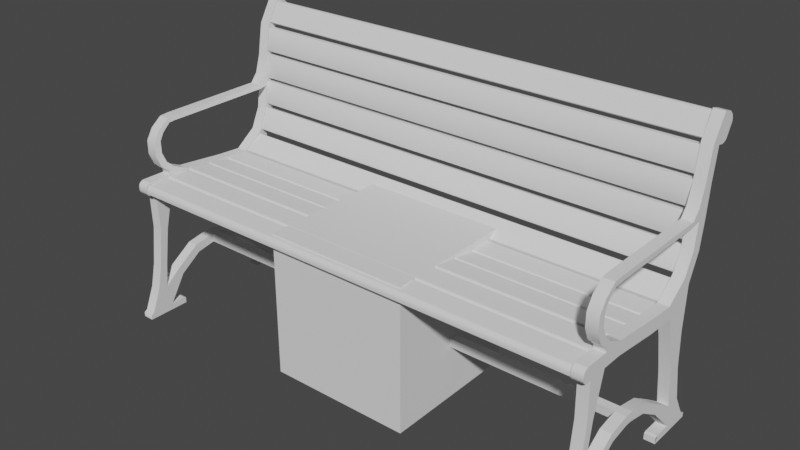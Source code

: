 # Source: park_bench_vinyl_iron_02.blend  (saved by Blender 3.6.13; exported with 4.5.12 LTS)
import bpy
from mathutils import Matrix  # noqa: F401  (used for matrix-valued properties, if any)

bpy.ops.wm.read_factory_settings(use_empty=True)
scene = bpy.context.scene
scene.name = 'Scene'

# ---- collections
col_park_bench = bpy.data.collections.new('park_bench'); scene.collection.children.link(col_park_bench)

# ---- node groups
ng_auto_smooth = bpy.data.node_groups.new('Auto Smooth', 'GeometryNodeTree')
_s = ng_auto_smooth.interface.new_socket(name='Geometry', in_out='OUTPUT', socket_type='NodeSocketGeometry')
_s = ng_auto_smooth.interface.new_socket(name='Geometry', in_out='INPUT', socket_type='NodeSocketGeometry')
_s = ng_auto_smooth.interface.new_socket(name='Angle', in_out='INPUT', socket_type='NodeSocketFloat')
_s.subtype = 'ANGLE'
_s.min_value = 0.0
_s.max_value = 3.142
ng_auto_smooth.is_modifier = True
_N = ng_auto_smooth.nodes; _L = ng_auto_smooth.links
n0 = _N.new('NodeGroupOutput'); n0.name = 'Group Output'; n0.location = (480, -100)
n1 = _N.new('NodeGroupInput'); n1.name = 'Group Input'; n1.location = (-420, -300)
n2 = _N.new('NodeGroupInput'); n2.name = 'Group Input.001'; n2.location = (-60, -100)
n3 = _N.new('GeometryNodeSetShadeSmooth'); n3.name = 'Set Shade Smooth'; n3.location = (120, -100)
n3.domain = 'EDGE'
n4 = _N.new('GeometryNodeSetShadeSmooth'); n4.name = 'Set Shade Smooth.001'; n4.location = (300, -100)
n5 = _N.new('GeometryNodeInputMeshEdgeAngle'); n5.name = 'Edge Angle'; n5.location = (-420, -220)
n6 = _N.new('GeometryNodeInputEdgeSmooth'); n6.name = 'Is Edge Smooth'; n6.location = (-60, -160)
n7 = _N.new('GeometryNodeInputShadeSmooth'); n7.name = 'Is Face Smooth'; n7.location = (-240, -340)
n8 = _N.new('FunctionNodeBooleanMath'); n8.name = 'Boolean Math'; n8.location = (-60, -220)
n9 = _N.new('FunctionNodeCompare'); n9.name = 'Compare'; n9.location = (-240, -180)
n9.operation = 'LESS_EQUAL'
_L.new(n5.outputs[0], n9.inputs[0])
_L.new(n4.outputs[0], n0.inputs[0])
_L.new(n1.outputs[1], n9.inputs[1])
_L.new(n9.outputs[0], n8.inputs[0])
_L.new(n7.outputs[0], n8.inputs[1])
_L.new(n2.outputs[0], n3.inputs[0])
_L.new(n6.outputs[0], n3.inputs[1])
_L.new(n3.outputs[0], n4.inputs[0])
_L.new(n8.outputs[0], n3.inputs[2])
n0.is_active_output = True

# ---- world
world_world = bpy.data.worlds.new('World'); scene.world = world_world
world_world.use_nodes = True; world_world.node_tree.nodes.clear()
_N = world_world.node_tree.nodes; _L = world_world.node_tree.links
n0 = _N.new('ShaderNodeOutputWorld'); n0.name = 'World Output'; n0.location = (300, 300)
n1 = _N.new('ShaderNodeBackground'); n1.name = 'Background'; n1.location = (10, 300)
n1.inputs[0].default_value = (0.05088, 0.05088, 0.05088, 1.0)
_L.new(n1.outputs[0], n0.inputs[0])
n0.is_active_output = True
world_world.color = (0.05088, 0.05088, 0.05088)
world_world.use_sun_shadow = False
world_world.sun_shadow_jitter_overblur = 0.0

# ---- meshes
me_sitheightmesh_001 = bpy.data.meshes.new('SitHeightMesh.001')
me_sitheightmesh_001.from_pydata([(-0.215, -0.215, 0.0), (-0.215, -0.215, 0.43), (-0.215, 0.215, 0.0), (-0.215, 0.215, 0.43), (0.215, -0.215, 0.0), (0.215, -0.215, 0.43), (0.215, 0.215, 0.0), (0.215, 0.215, 0.43)], [], [(0, 1, 3, 2), (2, 3, 7, 6), (6, 7, 5, 4), (4, 5, 1, 0), (2, 6, 4, 0), (7, 3, 1, 5)])
_uv = me_sitheightmesh_001.uv_layers.new(name='UVMap')
_uv.uv.foreach_set('vector', [0.375, 0.0, 0.625, 0.0, 0.625, 0.25, 0.375, 0.25, 0.375, 0.25, 0.625, 0.25, 0.625, 0.5, 0.375, 0.5, 0.375, 0.5, 0.625, 0.5, 0.625, 0.75, 0.375, 0.75, 0.375, 0.75, 0.625, 0.75, 0.625, 1.0, 0.375, 1.0, 0.125, 0.5, 0.375, 0.5, 0.375, 0.75, 0.125, 0.75, 0.625, 0.5, 0.875, 0.5, 0.875, 0.75, 0.625, 0.75])
me_sitheightmesh_001.update()
me_park_bench_mesh = bpy.data.meshes.new('park_bench_mesh')
me_park_bench_mesh.from_pydata([(1.521, -0.2322, 0.0004183), (1.521, -0.2322, 0.0487), (1.521, -0.1187, 0.0004183), (1.521, 0.06878, 0.6096), (1.591, -0.2322, 0.0004183), (1.591, -0.2322, 0.0487), (1.591, -0.1187, 0.0004183), (1.521, 0.06109, 0.5173), (1.521, -0.2239, 0.07042), (1.521, -0.1629, 0.07042), (1.591, -0.1629, 0.07042), (1.591, -0.2239, 0.07042), (1.521, -0.1861, 0.567), (1.521, -0.1668, 0.5583), (1.591, -0.1668, 0.5583), (1.591, -0.1861, 0.567), (1.521, -0.1743, 0.9742), (1.521, -0.1531, 0.9543), (1.591, -0.1531, 0.9543), (1.591, -0.1743, 0.9742), (1.521, -0.177, 1.385), (1.521, -0.1273, 1.392), (1.591, -0.1273, 1.392), (1.591, -0.177, 1.385), (1.591, -0.2038, 1.483), (1.521, -0.2038, 1.483), (1.521, -0.2011, 1.511), (1.591, -0.2011, 1.511), (1.521, -0.201, 1.409), (1.591, -0.201, 1.409), (1.591, -0.1965, 1.396), (1.521, -0.1965, 1.396), (1.591, -0.1966, 1.524), (1.521, -0.1772, 1.535), (1.591, -0.1772, 1.535), (1.521, -0.1966, 1.524), (1.521, -0.1912, 1.535), (1.591, -0.1912, 1.535), (1.521, -0.191, 1.385), (1.521, -0.1275, 1.533), (1.591, -0.1275, 1.533), (1.591, -0.191, 1.385), (1.521, -0.07382, 1.391), (1.591, -0.07382, 1.391), (1.521, -0.07382, 1.533), (1.591, -0.07382, 1.533), (1.521, 0.05735, 1.329), (1.591, 0.05735, 1.329), (1.521, 0.05735, 1.474), (1.591, 0.05735, 1.474), (1.521, 0.1317, 1.318), (1.591, 0.1317, 1.318), (1.521, 0.123, 1.456), (1.591, 0.123, 1.456), (1.521, 0.2014, 1.528), (1.591, 0.2014, 1.528), (1.521, 0.1788, 1.624), (1.591, 0.1788, 1.624), (1.521, 0.2299, 1.803), (1.591, 0.2299, 1.803), (1.521, 0.2031, 1.838), (1.591, 0.2031, 1.838), (1.521, 0.2454, 2.409), (1.591, 0.2454, 2.409), (1.521, 0.2174, 2.419), (1.591, 0.2174, 2.419), (1.521, 0.2564, 2.729), (1.591, 0.2564, 2.729), (1.521, 0.2315, 2.763), (1.591, 0.2315, 2.763), (1.521, 0.2903, 2.983), (1.591, 0.2903, 2.983), (1.521, 0.267, 3.01), (1.591, 0.267, 3.01), (1.521, 0.2708, 2.716), (1.591, 0.2708, 2.716), (1.521, 0.3008, 2.941), (1.591, 0.3008, 2.941), (1.521, 0.2816, 2.726), (1.591, 0.2816, 2.726), (1.521, 0.3044, 2.897), (1.591, 0.3044, 2.897), (1.521, 0.2873, 2.745), (1.591, 0.2873, 2.745), (1.521, 0.3035, 2.867), (1.591, 0.3035, 2.867), (1.521, -0.2037, 1.438), (1.591, -0.2037, 1.438), (1.591, -0.1732, 0.3025), (1.591, -0.1996, 0.3149), (1.521, -0.1996, 0.3149), (1.521, -0.1732, 0.3025), (1.521, 0.1497, 1.074), (1.591, 0.1497, 1.074), (1.521, 0.1976, 1.072), (1.591, 0.1976, 1.072), (1.521, 0.1701, 0.6829), (1.591, 0.1701, 0.6829), (1.521, 0.2035, 0.6806), (1.591, 0.2035, 0.6806), (1.521, 0.1834, 0.3072), (1.591, 0.1834, 0.3072), (1.521, 0.2212, 0.3049), (1.591, 0.2212, 0.3049), (1.521, 0.1882, 0.07644), (1.591, 0.1882, 0.07644), (1.521, 0.2533, 0.07419), (1.591, 0.2533, 0.07419), (1.591, 0.2656, 0.05222), (1.521, 0.2656, 0.05222), (1.521, 0.2655, 0.0005477), (1.591, 0.2655, 0.0005477), (1.591, 0.1194, 0.3661), (1.521, 0.1194, 0.3661), (1.521, 0.1381, -0.0001958), (1.591, 0.1381, -0.0001958), (1.521, -0.1241, 0.07042), (1.521, -0.1187, 0.06177), (1.591, 0.1319, 0.449), (1.591, -0.1187, 0.06177), (1.591, -0.1241, 0.07042), (1.521, 0.1319, 0.449), (1.521, 0.1383, 0.06649), (1.521, 0.1445, 0.07596), (1.591, 0.1445, 0.07596), (1.591, 0.1383, 0.06649), (1.591, 0.06878, 0.6096), (1.591, 0.06109, 0.5173), (1.591, 0.009969, 0.6603), (1.591, 0.007498, 0.5632), (1.521, 0.007498, 0.5632), (1.521, 0.009969, 0.6603), (1.591, -0.06849, 0.6184), (1.591, -0.06091, 0.526), (1.521, -0.06091, 0.526), (1.521, -0.06849, 0.6184), (1.591, -0.1328, 0.4384), (1.591, -0.1192, 0.3587), (1.521, -0.1192, 0.3587), (1.521, -0.1328, 0.4384), (1.591, 0.2388, 2.083), (1.591, 0.2112, 2.102), (1.521, 0.2388, 2.083), (1.521, 0.2112, 2.102), (1.521, -0.1288, 1.574), (1.591, -0.1288, 1.574), (1.521, -0.1143, 1.609), (1.591, -0.1143, 1.609), (1.521, -0.1514, 1.655), (1.591, -0.1514, 1.655), (1.521, -0.1343, 1.687), (1.591, -0.1343, 1.687), (1.521, -0.165, 1.785), (1.591, -0.165, 1.785), (1.521, -0.1464, 1.798), (1.591, -0.1464, 1.798), (1.521, -0.1646, 1.932), (1.591, -0.1646, 1.932), (1.521, -0.1468, 1.929), (1.591, -0.1468, 1.929), (1.521, -0.1473, 2.047), (1.591, -0.1473, 2.047), (1.521, -0.1359, 2.008), (1.591, -0.1359, 2.008), (1.521, -0.1188, 2.137), (1.591, -0.1188, 2.137), (1.521, -0.1146, 2.088), (1.591, -0.1146, 2.088), (1.521, 0.1849, 2.141), (1.591, 0.1849, 2.141), (1.521, 0.1906, 2.091), (1.591, 0.1906, 2.091), (1.591, 0.2002, 2.097), (1.521, 0.2002, 2.097), (1.591, 0.2039, 2.236), (1.521, 0.2039, 2.236), (1.591, -0.09388, 2.092), (1.591, -0.09487, 2.144), (1.521, -0.09487, 2.144), (1.521, -0.09388, 2.092), (1.521, -0.00981, 0.5649), (1.521, -0.01206, 0.6609), (1.591, -0.01206, 0.6609), (1.591, -0.00981, 0.5649), (0.0, 0.007498, 0.5632), (0.0, 0.009969, 0.6603), (0.0, -0.01206, 0.6609), (0.0, -0.00981, 0.5649), (-1.521, -0.2322, 0.0004183), (-1.521, -0.2322, 0.0487), (-1.521, -0.1187, 0.0004183), (-1.521, 0.06878, 0.6096), (-1.591, -0.2322, 0.0004183), (-1.591, -0.2322, 0.0487), (-1.591, -0.1187, 0.0004183), (-1.521, 0.06109, 0.5173), (-1.521, -0.2239, 0.07042), (-1.521, -0.1629, 0.07042), (-1.591, -0.1629, 0.07042), (-1.591, -0.2239, 0.07042), (-1.521, -0.1861, 0.567), (-1.521, -0.1668, 0.5583), (-1.591, -0.1668, 0.5583), (-1.591, -0.1861, 0.567), (-1.521, -0.1743, 0.9742), (-1.521, -0.1531, 0.9543), (-1.591, -0.1531, 0.9543), (-1.591, -0.1743, 0.9742), (-1.521, -0.177, 1.385), (-1.521, -0.1273, 1.392), (-1.591, -0.1273, 1.392), (-1.591, -0.177, 1.385), (-1.591, -0.2038, 1.483), (-1.521, -0.2038, 1.483), (-1.521, -0.2011, 1.511), (-1.591, -0.2011, 1.511), (-1.521, -0.201, 1.409), (-1.591, -0.201, 1.409), (-1.591, -0.1965, 1.396), (-1.521, -0.1965, 1.396), (-1.591, -0.1966, 1.524), (-1.521, -0.1772, 1.535), (-1.591, -0.1772, 1.535), (-1.521, -0.1966, 1.524), (-1.521, -0.1912, 1.535), (-1.591, -0.1912, 1.535), (-1.521, -0.191, 1.385), (-1.521, -0.1275, 1.533), (-1.591, -0.1275, 1.533), (-1.591, -0.191, 1.385), (-1.521, -0.07382, 1.391), (-1.591, -0.07382, 1.391), (-1.521, -0.07382, 1.533), (-1.591, -0.07382, 1.533), (-1.521, 0.05735, 1.329), (-1.591, 0.05735, 1.329), (-1.521, 0.05735, 1.474), (-1.591, 0.05735, 1.474), (-1.521, 0.1317, 1.318), (-1.591, 0.1317, 1.318), (-1.521, 0.123, 1.456), (-1.591, 0.123, 1.456), (-1.521, 0.2014, 1.528), (-1.591, 0.2014, 1.528), (-1.521, 0.1788, 1.624), (-1.591, 0.1788, 1.624), (-1.521, 0.2299, 1.803), (-1.591, 0.2299, 1.803), (-1.521, 0.2031, 1.838), (-1.591, 0.2031, 1.838), (-1.521, 0.2454, 2.409), (-1.591, 0.2454, 2.409), (-1.521, 0.2174, 2.419), (-1.591, 0.2174, 2.419), (-1.521, 0.2564, 2.729), (-1.591, 0.2564, 2.729), (-1.521, 0.2315, 2.763), (-1.591, 0.2315, 2.763), (-1.521, 0.2903, 2.983), (-1.591, 0.2903, 2.983), (-1.521, 0.267, 3.01), (-1.591, 0.267, 3.01), (-1.521, 0.2708, 2.716), (-1.591, 0.2708, 2.716), (-1.521, 0.3008, 2.941), (-1.591, 0.3008, 2.941), (-1.521, 0.2816, 2.726), (-1.591, 0.2816, 2.726), (-1.521, 0.3044, 2.897), (-1.591, 0.3044, 2.897), (-1.521, 0.2873, 2.745), (-1.591, 0.2873, 2.745), (-1.521, 0.3035, 2.867), (-1.591, 0.3035, 2.867), (-1.521, -0.2037, 1.438), (-1.591, -0.2037, 1.438), (-1.591, -0.1732, 0.3025), (-1.591, -0.1996, 0.3149), (-1.521, -0.1996, 0.3149), (-1.521, -0.1732, 0.3025), (-1.521, 0.1497, 1.074), (-1.591, 0.1497, 1.074), (-1.521, 0.1976, 1.072), (-1.591, 0.1976, 1.072), (-1.521, 0.1701, 0.6829), (-1.591, 0.1701, 0.6829), (-1.521, 0.2035, 0.6806), (-1.591, 0.2035, 0.6806), (-1.521, 0.1834, 0.3072), (-1.591, 0.1834, 0.3072), (-1.521, 0.2212, 0.3049), (-1.591, 0.2212, 0.3049), (-1.521, 0.1882, 0.07644), (-1.591, 0.1882, 0.07644), (-1.521, 0.2533, 0.07419), (-1.591, 0.2533, 0.07419), (-1.591, 0.2656, 0.05222), (-1.521, 0.2656, 0.05222), (-1.521, 0.2655, 0.0005477), (-1.591, 0.2655, 0.0005477), (-1.591, 0.1194, 0.3661), (-1.521, 0.1194, 0.3661), (-1.521, 0.1381, -0.0001958), (-1.591, 0.1381, -0.0001958), (-1.521, -0.1241, 0.07042), (-1.521, -0.1187, 0.06177), (-1.591, 0.1319, 0.449), (-1.591, -0.1187, 0.06177), (-1.591, -0.1241, 0.07042), (-1.521, 0.1319, 0.449), (-1.521, 0.1383, 0.06649), (-1.521, 0.1445, 0.07596), (-1.591, 0.1445, 0.07596), (-1.591, 0.1383, 0.06649), (-1.591, 0.06878, 0.6096), (-1.591, 0.06109, 0.5173), (-1.591, 0.009969, 0.6603), (-1.591, 0.007498, 0.5632), (-1.521, 0.007498, 0.5632), (-1.521, 0.009969, 0.6603), (-1.591, -0.06849, 0.6184), (-1.591, -0.06091, 0.526), (-1.521, -0.06091, 0.526), (-1.521, -0.06849, 0.6184), (-1.591, -0.1328, 0.4384), (-1.591, -0.1192, 0.3587), (-1.521, -0.1192, 0.3587), (-1.521, -0.1328, 0.4384), (-1.591, 0.2388, 2.083), (-1.591, 0.2112, 2.102), (-1.521, 0.2388, 2.083), (-1.521, 0.2112, 2.102), (-1.521, -0.1288, 1.574), (-1.591, -0.1288, 1.574), (-1.521, -0.1143, 1.609), (-1.591, -0.1143, 1.609), (-1.521, -0.1514, 1.655), (-1.591, -0.1514, 1.655), (-1.521, -0.1343, 1.687), (-1.591, -0.1343, 1.687), (-1.521, -0.165, 1.785), (-1.591, -0.165, 1.785), (-1.521, -0.1464, 1.798), (-1.591, -0.1464, 1.798), (-1.521, -0.1646, 1.932), (-1.591, -0.1646, 1.932), (-1.521, -0.1468, 1.929), (-1.591, -0.1468, 1.929), (-1.521, -0.1473, 2.047), (-1.591, -0.1473, 2.047), (-1.521, -0.1359, 2.008), (-1.591, -0.1359, 2.008), (-1.521, -0.1188, 2.137), (-1.591, -0.1188, 2.137), (-1.521, -0.1146, 2.088), (-1.591, -0.1146, 2.088), (-1.521, 0.1849, 2.141), (-1.591, 0.1849, 2.141), (-1.521, 0.1906, 2.091), (-1.591, 0.1906, 2.091), (-1.591, 0.2002, 2.097), (-1.521, 0.2002, 2.097), (-1.591, 0.2039, 2.236), (-1.521, 0.2039, 2.236), (-1.591, -0.09388, 2.092), (-1.591, -0.09487, 2.144), (-1.521, -0.09487, 2.144), (-1.521, -0.09388, 2.092), (-1.521, -0.00981, 0.5649), (-1.521, -0.01206, 0.6609), (-1.591, -0.01206, 0.6609), (-1.591, -0.00981, 0.5649), (1.519, 0.2835, 2.967), (1.519, 0.2544, 2.749), (1.519, 0.237, 2.789), (-1.519, 0.2835, 2.967), (-1.519, 0.2544, 2.749), (-1.519, 0.237, 2.789), (1.519, 0.2772, 2.981), (1.519, 0.2584, 2.948), (1.519, 0.2723, 2.986), (1.519, 0.2664, 2.982), (1.519, 0.2615, 2.969), (-1.519, 0.2584, 2.948), (-1.519, 0.2772, 2.981), (-1.519, 0.2615, 2.969), (-1.519, 0.2664, 2.982), (-1.519, 0.2723, 2.986), (-1.519, -0.2012, 1.423), (-1.519, -0.1412, 1.442), (-1.519, -0.1427, 1.523), (1.519, -0.2012, 1.423), (1.519, -0.1412, 1.442), (1.519, -0.1427, 1.523), (-1.519, -0.2017, 1.453), (-1.519, -0.1867, 1.51), (-1.519, -0.2007, 1.473), (-1.519, -0.1975, 1.494), (-1.519, -0.1926, 1.507), (1.519, -0.1867, 1.51), (1.519, -0.2017, 1.453), (1.519, -0.1926, 1.507), (1.519, -0.1975, 1.494), (1.519, -0.2007, 1.473), (-1.519, -0.1357, 1.446), (-1.519, -0.07552, 1.446), (1.519, -0.1357, 1.446), (1.519, -0.07552, 1.446), (-1.519, -0.1357, 1.522), (-1.519, -0.1335, 1.528), (-1.519, -0.07768, 1.528), (-1.519, -0.07552, 1.522), (1.519, -0.1335, 1.528), (1.519, -0.1357, 1.522), (1.519, -0.07552, 1.522), (1.519, -0.07768, 1.528), (-1.519, -0.07057, 1.444), (-1.519, -0.01066, 1.421), (1.519, -0.07057, 1.444), (1.519, -0.01066, 1.421), (-1.519, -0.06884, 1.52), (-1.519, -0.06655, 1.525), (-1.519, -0.01094, 1.503), (-1.519, -0.008931, 1.496), (1.519, -0.06655, 1.525), (1.519, -0.06884, 1.52), (1.519, -0.008931, 1.496), (1.519, -0.01094, 1.503), (-1.519, -0.006099, 1.415), (-1.519, 0.05349, 1.38), (1.519, -0.006099, 1.415), (1.519, 0.05349, 1.38), (-1.519, -0.003537, 1.49), (-1.519, -0.00119, 1.495), (-1.519, 0.05412, 1.463), (-1.519, 0.05605, 1.455), (1.519, -0.00119, 1.495), (1.519, -0.003537, 1.49), (1.519, 0.05605, 1.455), (1.519, 0.05412, 1.463), (-1.519, 0.06137, 1.376), (-1.519, 0.1215, 1.376), (1.519, 0.06137, 1.376), (1.519, 0.1215, 1.376), (-1.519, 0.06137, 1.451), (-1.519, 0.06353, 1.458), (-1.519, 0.1194, 1.458), (-1.519, 0.1215, 1.451), (1.519, 0.06353, 1.458), (1.519, 0.06137, 1.451), (1.519, 0.1215, 1.451), (1.519, 0.1194, 1.458), (-1.519, 0.1376, 1.392), (-1.519, 0.189, 1.522), (1.519, 0.1376, 1.392), (1.519, 0.189, 1.522), (-1.519, 0.1281, 1.457), (-1.519, 0.1292, 1.467), (-1.519, 0.1769, 1.587), (-1.519, 0.1795, 1.586), (1.519, 0.1292, 1.467), (1.519, 0.1281, 1.457), (1.519, 0.1795, 1.586), (1.519, 0.1769, 1.587), (-1.519, 0.2029, 1.601), (-1.519, 0.225, 1.832), (1.519, 0.2029, 1.601), (1.519, 0.225, 1.832), (-1.519, 0.1858, 1.629), (-1.519, 0.1852, 1.639), (-1.519, 0.2058, 1.854), (-1.519, 0.2079, 1.86), (1.519, 0.1852, 1.639), (1.519, 0.1858, 1.629), (1.519, 0.2079, 1.86), (1.519, 0.2058, 1.854), (-1.519, 0.2281, 1.896), (-1.519, 0.2341, 2.143), (1.519, 0.2281, 1.896), (1.519, 0.2341, 2.143), (-1.519, 0.2098, 1.903), (-1.519, 0.2085, 1.913), (-1.519, 0.2142, 2.142), (-1.519, 0.2159, 2.151), (1.519, 0.2085, 1.913), (1.519, 0.2098, 1.903), (1.519, 0.2159, 2.151), (1.519, 0.2142, 2.142), (-1.519, 0.2365, 2.187), (-1.519, 0.2388, 2.435), (1.519, 0.2365, 2.187), (1.519, 0.2388, 2.435), (-1.519, 0.2181, 2.19), (-1.519, 0.2167, 2.199), (-1.519, 0.2189, 2.429), (-1.519, 0.2205, 2.438), (1.519, 0.2167, 2.199), (1.519, 0.2181, 2.19), (1.519, 0.2205, 2.438), (1.519, 0.2189, 2.429), (-1.519, 0.241, 2.472), (-1.519, 0.2525, 2.716), (1.519, 0.241, 2.472), (1.519, 0.2525, 2.716), (-1.519, 0.2229, 2.486), (-1.519, 0.2219, 2.496), (-1.519, 0.2326, 2.723), (-1.519, 0.2345, 2.73), (1.519, 0.2219, 2.496), (1.519, 0.2229, 2.486), (1.519, 0.2345, 2.73), (1.519, 0.2326, 2.723)], [], [(125, 122, 114, 115), (116, 1, 8, 9), (2, 117, 119, 6), (4, 5, 1, 0), (2, 6, 4, 0), (89, 88, 14, 15), (120, 116, 9, 10), (1, 5, 11, 8), (120, 6, 119), (12, 15, 19, 16), (91, 90, 12, 13), (90, 89, 15, 12), (88, 91, 13, 14), (19, 18, 22, 23), (14, 13, 17, 18), (15, 14, 18, 19), (13, 12, 16, 17), (28, 29, 87, 86), (17, 16, 20, 21), (16, 19, 23, 20), (18, 17, 21, 22), (27, 26, 25, 24), (87, 24, 25, 86), (30, 32, 27, 29), (32, 35, 26, 27), (31, 30, 29, 28), (29, 27, 24, 87), (37, 36, 35, 32), (41, 37, 32, 30), (36, 38, 31, 35), (35, 31, 28, 26), (23, 34, 37, 41), (20, 23, 41, 38), (34, 33, 36, 37), (38, 41, 30, 31), (33, 20, 38, 36), (20, 33, 39, 21), (22, 40, 34, 23), (40, 39, 33, 34), (42, 44, 48, 46), (21, 39, 44, 42), (22, 21, 42, 43), (45, 44, 146, 147), (22, 43, 45, 40), (48, 49, 53, 52), (44, 45, 49, 48), (45, 43, 47, 49), (43, 42, 46, 47), (53, 51, 55, 57), (49, 47, 51, 53), (47, 46, 50, 51), (46, 48, 52, 50), (54, 56, 60, 58), (50, 54, 94, 92), (50, 52, 56, 54), (52, 53, 57, 56), (141, 140, 63, 65), (56, 57, 61, 60), (57, 55, 59, 61), (55, 54, 58, 59), (65, 63, 67, 69), (140, 142, 62, 63), (142, 143, 64, 62), (174, 169, 171, 172), (66, 68, 72, 70), (63, 62, 66, 67), (62, 64, 68, 66), (64, 65, 69, 68), (70, 72, 73, 71), (68, 69, 73, 72), (69, 67, 71, 73), (70, 71, 77, 76), (75, 74, 78, 79), (71, 67, 75, 77), (66, 70, 76, 74), (67, 66, 74, 75), (81, 79, 83, 85), (77, 75, 79, 81), (76, 77, 81, 80), (74, 76, 80, 78), (83, 82, 84, 85), (80, 81, 85, 84), (78, 80, 84, 82), (79, 78, 82, 83), (26, 28, 86, 25), (91, 139, 138, 9), (8, 11, 89, 90), (9, 8, 90, 91), (11, 10, 88, 89), (92, 94, 98, 96), (55, 51, 93, 95), (54, 55, 95, 94), (51, 50, 92, 93), (99, 97, 101, 103), (94, 95, 99, 98), (95, 93, 97, 99), (93, 92, 96, 97), (100, 102, 106, 104), (97, 96, 100, 101), (96, 98, 102, 100), (98, 99, 103, 102), (108, 124, 115, 111), (102, 103, 107, 106), (103, 101, 105, 107), (105, 101, 118, 112), (106, 107, 108, 109), (111, 115, 114, 110), (109, 108, 111, 110), (105, 104, 123, 124), (107, 105, 124, 108), (2, 0, 1, 116), (5, 120, 10, 11), (4, 6, 120, 5), (2, 116, 117), (116, 120, 119, 117), (122, 125, 124, 123), (106, 109, 123, 104), (109, 110, 114, 123), (114, 122, 123), (118, 121, 3, 126), (100, 104, 113, 121), (101, 100, 121, 118), (104, 105, 112, 113), (127, 126, 128, 129), (121, 113, 7, 3), (113, 112, 127, 7), (112, 118, 126, 127), (181, 180, 134, 135), (126, 3, 131, 128), (7, 127, 129, 130), (3, 7, 130, 131), (132, 135, 139, 136), (182, 181, 135, 132), (183, 182, 132, 133), (180, 183, 133, 134), (137, 136, 88, 10), (133, 132, 136, 137), (134, 133, 137, 138), (135, 134, 138, 139), (10, 9, 138, 137), (88, 136, 139, 91), (60, 61, 141, 143), (58, 60, 143, 142), (59, 58, 142, 140), (61, 59, 140, 141), (146, 144, 148, 150), (44, 39, 144, 146), (39, 40, 145, 144), (40, 45, 147, 145), (151, 150, 154, 155), (147, 146, 150, 151), (145, 147, 151, 149), (144, 145, 149, 148), (153, 155, 159, 157), (149, 151, 155, 153), (148, 149, 153, 152), (150, 148, 152, 154), (158, 156, 160, 162), (152, 153, 157, 156), (154, 152, 156, 158), (155, 154, 158, 159), (161, 163, 167, 165), (159, 158, 162, 163), (157, 159, 163, 161), (156, 157, 161, 160), (177, 176, 171, 169), (160, 161, 165, 164), (162, 160, 164, 166), (163, 162, 166, 167), (172, 171, 170, 173), (178, 177, 169, 168), (179, 178, 168, 170), (176, 179, 170, 171), (173, 170, 168, 175), (174, 175, 168, 169), (65, 64, 175, 174), (143, 173, 175, 64), (141, 172, 173, 143), (65, 174, 172, 141), (167, 166, 179, 176), (166, 164, 178, 179), (164, 165, 177, 178), (165, 167, 176, 177), (130, 129, 183, 180), (129, 128, 182, 183), (128, 131, 181, 182), (130, 184, 318, 319, 185, 131), (181, 186, 369, 368, 187, 180), (313, 303, 302, 310), (304, 197, 196, 189), (190, 194, 307, 305), (192, 188, 189, 193), (190, 188, 192, 194), (277, 203, 202, 276), (308, 198, 197, 304), (189, 196, 199, 193), (308, 307, 194), (200, 204, 207, 203), (279, 201, 200, 278), (278, 200, 203, 277), (276, 202, 201, 279), (207, 211, 210, 206), (202, 206, 205, 201), (203, 207, 206, 202), (201, 205, 204, 200), (216, 274, 275, 217), (205, 209, 208, 204), (204, 208, 211, 207), (206, 210, 209, 205), (215, 212, 213, 214), (275, 274, 213, 212), (218, 217, 215, 220), (220, 215, 214, 223), (219, 216, 217, 218), (217, 275, 212, 215), (225, 220, 223, 224), (229, 218, 220, 225), (224, 223, 219, 226), (223, 214, 216, 219), (211, 229, 225, 222), (208, 226, 229, 211), (222, 225, 224, 221), (226, 219, 218, 229), (221, 224, 226, 208), (208, 209, 227, 221), (210, 211, 222, 228), (228, 222, 221, 227), (230, 234, 236, 232), (209, 230, 232, 227), (210, 231, 230, 209), (233, 335, 334, 232), (210, 228, 233, 231), (236, 240, 241, 237), (232, 236, 237, 233), (233, 237, 235, 231), (231, 235, 234, 230), (241, 245, 243, 239), (237, 241, 239, 235), (235, 239, 238, 234), (234, 238, 240, 236), (242, 246, 248, 244), (238, 280, 282, 242), (238, 242, 244, 240), (240, 244, 245, 241), (329, 253, 251, 328), (244, 248, 249, 245), (245, 249, 247, 243), (243, 247, 246, 242), (253, 257, 255, 251), (328, 251, 250, 330), (330, 250, 252, 331), (362, 360, 359, 357), (254, 258, 260, 256), (251, 255, 254, 250), (250, 254, 256, 252), (252, 256, 257, 253), (258, 259, 261, 260), (256, 260, 261, 257), (257, 261, 259, 255), (258, 264, 265, 259), (263, 267, 266, 262), (259, 265, 263, 255), (254, 262, 264, 258), (255, 263, 262, 254), (269, 273, 271, 267), (265, 269, 267, 263), (264, 268, 269, 265), (262, 266, 268, 264), (271, 273, 272, 270), (268, 272, 273, 269), (266, 270, 272, 268), (267, 271, 270, 266), (214, 213, 274, 216), (279, 197, 326, 327), (196, 278, 277, 199), (197, 279, 278, 196), (199, 277, 276, 198), (280, 284, 286, 282), (243, 283, 281, 239), (242, 282, 283, 243), (239, 281, 280, 238), (287, 291, 289, 285), (282, 286, 287, 283), (283, 287, 285, 281), (281, 285, 284, 280), (288, 292, 294, 290), (285, 289, 288, 284), (284, 288, 290, 286), (286, 290, 291, 287), (296, 299, 303, 312), (290, 294, 295, 291), (291, 295, 293, 289), (293, 300, 306, 289), (294, 297, 296, 295), (299, 298, 302, 303), (297, 298, 299, 296), (293, 312, 311, 292), (295, 296, 312, 293), (190, 304, 189, 188), (193, 199, 198, 308), (192, 193, 308, 194), (190, 305, 304), (304, 305, 307, 308), (310, 311, 312, 313), (294, 292, 311, 297), (297, 311, 302, 298), (302, 311, 310), (306, 314, 191, 309), (288, 309, 301, 292), (289, 306, 309, 288), (292, 301, 300, 293), (315, 317, 316, 314), (309, 191, 195, 301), (301, 195, 315, 300), (300, 315, 314, 306), (369, 323, 322, 368), (314, 316, 319, 191), (195, 318, 317, 315), (191, 319, 318, 195), (320, 324, 327, 323), (370, 320, 323, 369), (371, 321, 320, 370), (368, 322, 321, 371), (325, 198, 276, 324), (321, 325, 324, 320), (322, 326, 325, 321), (323, 327, 326, 322), (198, 325, 326, 197), (276, 279, 327, 324), (248, 331, 329, 249), (246, 330, 331, 248), (247, 328, 330, 246), (249, 329, 328, 247), (334, 338, 336, 332), (232, 334, 332, 227), (227, 332, 333, 228), (228, 333, 335, 233), (339, 343, 342, 338), (335, 339, 338, 334), (333, 337, 339, 335), (332, 336, 337, 333), (341, 345, 347, 343), (337, 341, 343, 339), (336, 340, 341, 337), (338, 342, 340, 336), (346, 350, 348, 344), (340, 344, 345, 341), (342, 346, 344, 340), (343, 347, 346, 342), (349, 353, 355, 351), (347, 351, 350, 346), (345, 349, 351, 347), (344, 348, 349, 345), (365, 357, 359, 364), (348, 352, 353, 349), (350, 354, 352, 348), (351, 355, 354, 350), (360, 361, 358, 359), (366, 356, 357, 365), (367, 358, 356, 366), (364, 359, 358, 367), (361, 363, 356, 358), (362, 357, 356, 363), (253, 362, 363, 252), (331, 252, 363, 361), (329, 331, 361, 360), (253, 329, 360, 362), (355, 364, 367, 354), (354, 367, 366, 352), (352, 366, 365, 353), (353, 365, 364, 355), (318, 368, 371, 317), (317, 371, 370, 316), (316, 370, 369, 319), (181, 131, 185, 319, 369, 186), (130, 180, 187, 368, 318, 184), (377, 374, 379, 383), (373, 374, 377, 376), (373, 376, 375, 372), (383, 379, 382, 385), (385, 382, 381, 386), (386, 381, 380, 387), (387, 380, 378, 384), (375, 384, 378, 372), (393, 390, 395, 399), (389, 390, 393, 392), (389, 392, 391, 388), (399, 395, 398, 401), (401, 398, 397, 402), (402, 397, 396, 403), (403, 396, 394, 400), (391, 400, 394, 388), (415, 410, 409, 412), (405, 407, 406, 404), (405, 411, 414, 407), (410, 415, 414, 411), (412, 409, 408, 413), (406, 413, 408, 404), (427, 422, 421, 424), (417, 419, 418, 416), (417, 423, 426, 419), (422, 427, 426, 423), (424, 421, 420, 425), (418, 425, 420, 416), (439, 434, 433, 436), (429, 431, 430, 428), (429, 435, 438, 431), (434, 439, 438, 435), (436, 433, 432, 437), (430, 437, 432, 428), (451, 446, 445, 448), (441, 443, 442, 440), (441, 447, 450, 443), (446, 451, 450, 447), (448, 445, 444, 449), (442, 449, 444, 440), (463, 458, 457, 460), (453, 455, 454, 452), (453, 459, 462, 455), (458, 463, 462, 459), (460, 457, 456, 461), (454, 461, 456, 452), (475, 470, 469, 472), (465, 467, 466, 464), (465, 471, 474, 467), (470, 475, 474, 471), (472, 469, 468, 473), (466, 473, 468, 464), (487, 482, 481, 484), (477, 479, 478, 476), (477, 483, 486, 479), (482, 487, 486, 483), (484, 481, 480, 485), (478, 485, 480, 476), (499, 494, 493, 496), (489, 491, 490, 488), (489, 495, 498, 491), (494, 499, 498, 495), (496, 493, 492, 497), (490, 497, 492, 488), (511, 506, 505, 508), (501, 503, 502, 500), (501, 507, 510, 503), (506, 511, 510, 507), (508, 505, 504, 509), (502, 509, 504, 500)])
me_park_bench_mesh.polygons.foreach_set('use_smooth', [True] * 446)
_k = set([(0, 1), (0, 2), (1, 8), (2, 117), (3, 121), (3, 131), (4, 5), (4, 6), (5, 11), (6, 119), (7, 113), (7, 130), (8, 90), (9, 116), (9, 138), (10, 120), (10, 137), (11, 89), (12, 16), (12, 90), (13, 17), (13, 91), (14, 18), (14, 88), (15, 19), (15, 89), (16, 20), (17, 21), (18, 22), (19, 23), (20, 38), (21, 42), (22, 43), (23, 41), (24, 27), (24, 87), (25, 26), (25, 86), (26, 35), (27, 32), (28, 31), (28, 86), (29, 30), (29, 87), (30, 41), (31, 38), (32, 37), (33, 36), (33, 39), (34, 37), (34, 40), (35, 36), (39, 144), (40, 145), (42, 46), (43, 47), (44, 48), (44, 146), (45, 49), (45, 147), (46, 50), (47, 51), (48, 52), (49, 53), (50, 92), (51, 93), (52, 56), (53, 57), (54, 58), (54, 94), (55, 59), (55, 95), (56, 60), (57, 61), (58, 142), (59, 140), (60, 143), (61, 141), (62, 66), (62, 142), (63, 67), (63, 140), (64, 68), (64, 175), (65, 69), (65, 174), (66, 74), (67, 75), (68, 72), (69, 73), (70, 72), (70, 76), (71, 73), (71, 77), (74, 78), (75, 79), (76, 80), (77, 81), (78, 82), (79, 83), (80, 84), (81, 85), (82, 84), (83, 85), (88, 136), (91, 139), (92, 96), (93, 97), (94, 98), (95, 99), (96, 100), (97, 101), (98, 102), (99, 103), (100, 121), (101, 118), (102, 106), (103, 107), (104, 113), (104, 123), (105, 112), (105, 124), (106, 109), (107, 108), (108, 111), (109, 110), (110, 114), (111, 115), (112, 127), (114, 122), (115, 125), (116, 117), (118, 126), (119, 120), (122, 123), (124, 125), (126, 128), (127, 129), (128, 182), (129, 183), (130, 180), (130, 184), (131, 181), (131, 185), (132, 136), (132, 182), (133, 137), (133, 183), (134, 138), (134, 180), (135, 139), (135, 181), (141, 172), (143, 173), (144, 148), (145, 149), (146, 150), (147, 151), (148, 152), (149, 153), (150, 154), (151, 155), (152, 156), (153, 157), (154, 158), (155, 159), (156, 160), (157, 161), (158, 162), (159, 163), (160, 164), (161, 165), (162, 166), (163, 167), (164, 178), (165, 177), (166, 179), (167, 176), (168, 175), (168, 178), (169, 174), (169, 177), (170, 173), (170, 179), (171, 172), (171, 176), (180, 187), (181, 186), (184, 318), (185, 319), (186, 369), (187, 368), (188, 189), (188, 190), (189, 196), (190, 305), (191, 309), (191, 319), (192, 193), (192, 194), (193, 199), (194, 307), (195, 301), (195, 318), (196, 278), (197, 304), (197, 326), (198, 308), (198, 325), (199, 277), (200, 204), (200, 278), (201, 205), (201, 279), (202, 206), (202, 276), (203, 207), (203, 277), (204, 208), (205, 209), (206, 210), (207, 211), (208, 226), (209, 230), (210, 231), (211, 229), (212, 215), (212, 275), (213, 214), (213, 274), (214, 223), (215, 220), (216, 219), (216, 274), (217, 218), (217, 275), (218, 229), (219, 226), (220, 225), (221, 224), (221, 227), (222, 225), (222, 228), (223, 224), (227, 332), (228, 333), (230, 234), (231, 235), (232, 236), (232, 334), (233, 237), (233, 335), (234, 238), (235, 239), (236, 240), (237, 241), (238, 280), (239, 281), (240, 244), (241, 245), (242, 246), (242, 282), (243, 247), (243, 283), (244, 248), (245, 249), (246, 330), (247, 328), (248, 331), (249, 329), (250, 254), (250, 330), (251, 255), (251, 328), (252, 256), (252, 363), (253, 257), (253, 362), (254, 262), (255, 263), (256, 260), (257, 261), (258, 260), (258, 264), (259, 261), (259, 265), (262, 266), (263, 267), (264, 268), (265, 269), (266, 270), (267, 271), (268, 272), (269, 273), (270, 272), (271, 273), (276, 324), (279, 327), (280, 284), (281, 285), (282, 286), (283, 287), (284, 288), (285, 289), (286, 290), (287, 291), (288, 309), (289, 306), (290, 294), (291, 295), (292, 301), (292, 311), (293, 300), (293, 312), (294, 297), (295, 296), (296, 299), (297, 298), (298, 302), (299, 303), (300, 315), (302, 310), (303, 313), (304, 305), (306, 314), (307, 308), (310, 311), (312, 313), (314, 316), (315, 317), (316, 370), (317, 371), (318, 368), (319, 369), (320, 324), (320, 370), (321, 325), (321, 371), (322, 326), (322, 368), (323, 327), (323, 369), (329, 360), (331, 361), (332, 336), (333, 337), (334, 338), (335, 339), (336, 340), (337, 341), (338, 342), (339, 343), (340, 344), (341, 345), (342, 346), (343, 347), (344, 348), (345, 349), (346, 350), (347, 351), (348, 352), (349, 353), (350, 354), (351, 355), (352, 366), (353, 365), (354, 367), (355, 364), (356, 363), (356, 366), (357, 362), (357, 365), (358, 361), (358, 367), (359, 360), (359, 364)])
me_park_bench_mesh.attributes.new('sharp_edge', 'BOOLEAN', 'EDGE').data.foreach_set('value', [ (min(e.vertices), max(e.vertices)) in _k for e in me_park_bench_mesh.edges])
_uv = me_park_bench_mesh.uv_layers.new(name='UVMap')
_uv.uv.foreach_set('vector', [0.625, 0.5, 0.625, 0.25, 0.625, 0.25, 0.625, 0.5, 0.625, 0.25, 0.625, 1.0, 0.625, 1.0, 0.625, 0.25, 0.375, 0.25, 0.5941, 0.25, 0.5941, 0.5, 0.375, 0.5, 0.375, 0.75, 0.625, 0.75, 0.625, 1.0, 0.375, 1.0, 0.125, 0.5, 0.375, 0.5, 0.375, 0.75, 0.125, 0.75, 0.625, 0.75, 0.625, 0.5, 0.625, 0.5, 0.625, 0.75, 0.625, 0.5, 0.625, 0.25, 0.625, 0.25, 0.625, 0.5, 0.625, 1.0, 0.625, 0.75, 0.625, 0.75, 0.625, 1.0, 0.625, 0.5, 0.375, 0.5, 0.5941, 0.5, 0.625, 1.0, 0.625, 0.75, 0.625, 0.75, 0.625, 1.0, 0.625, 0.25, 0.625, 0.0, 0.625, 0.0, 0.625, 0.25, 0.625, 1.0, 0.625, 0.75, 0.625, 0.75, 0.625, 1.0, 0.625, 0.5, 0.625, 0.25, 0.625, 0.25, 0.625, 0.5, 0.625, 0.75, 0.625, 0.5, 0.625, 0.5, 0.625, 0.75, 0.625, 0.5, 0.625, 0.25, 0.625, 0.25, 0.625, 0.5, 0.625, 0.75, 0.625, 0.5, 0.625, 0.5, 0.625, 0.75, 0.625, 0.25, 0.625, 0.0, 0.625, 0.0, 0.625, 0.25, 0.625, 1.0, 0.625, 0.75, 0.625, 0.75, 0.625, 1.0, 0.625, 0.25, 0.625, 0.0, 0.625, 0.0, 0.625, 0.25, 0.625, 1.0, 0.625, 0.75, 0.625, 0.75, 0.625, 1.0, 0.625, 0.5, 0.625, 0.25, 0.625, 0.25, 0.625, 0.5, 0.625, 0.5, 0.875, 0.5, 0.875, 0.5, 0.625, 0.5, 0.625, 0.75, 0.625, 0.5, 0.875, 0.5, 0.625, 0.0, 0.625, 0.75, 0.625, 0.5, 0.625, 0.5, 0.625, 0.75, 0.625, 0.5, 0.875, 0.5, 0.875, 0.5, 0.625, 0.5, 0.625, 1.0, 0.625, 0.75, 0.625, 0.75, 0.625, 1.0, 0.625, 0.75, 0.625, 0.5, 0.625, 0.5, 0.625, 0.75, 0.625, 0.5, 0.875, 0.5, 0.875, 0.5, 0.625, 0.5, 0.625, 0.75, 0.625, 0.5, 0.625, 0.5, 0.625, 0.75, 0.875, 0.5, 0.625, 0.0, 0.625, 0.0, 0.875, 0.5, 0.875, 0.5, 0.625, 0.0, 0.625, 0.0, 0.875, 0.5, 0.625, 0.75, 0.625, 0.5, 0.625, 0.5, 0.625, 0.75, 0.625, 1.0, 0.625, 0.75, 0.625, 0.75, 0.625, 1.0, 0.625, 0.5, 0.875, 0.5, 0.875, 0.5, 0.625, 0.5, 0.625, 1.0, 0.625, 0.75, 0.625, 0.75, 0.625, 1.0, 0.875, 0.5, 0.625, 0.0, 0.625, 0.0, 0.875, 0.5, 0.625, 0.0, 0.875, 0.5, 0.875, 0.5, 0.625, 0.25, 0.625, 0.5, 0.625, 0.5, 0.625, 0.5, 0.625, 0.75, 0.625, 0.5, 0.875, 0.5, 0.875, 0.5, 0.625, 0.5, 0.625, 0.25, 0.625, 0.25, 0.625, 0.25, 0.625, 0.25, 0.625, 0.25, 0.625, 0.25, 0.625, 0.25, 0.625, 0.25, 0.625, 0.5, 0.625, 0.25, 0.625, 0.25, 0.625, 0.5, 0.625, 0.5, 0.875, 0.5, 0.875, 0.5, 0.625, 0.5, 0.625, 0.5, 0.625, 0.5, 0.625, 0.5, 0.625, 0.5, 0.875, 0.5, 0.625, 0.5, 0.625, 0.5, 0.875, 0.5, 0.875, 0.5, 0.625, 0.5, 0.625, 0.5, 0.875, 0.5, 0.625, 0.5, 0.625, 0.5, 0.625, 0.5, 0.625, 0.5, 0.625, 0.5, 0.625, 0.25, 0.625, 0.25, 0.625, 0.5, 0.625, 0.5, 0.625, 0.5, 0.625, 0.5, 0.625, 0.5, 0.625, 0.5, 0.625, 0.5, 0.625, 0.5, 0.625, 0.5, 0.625, 0.5, 0.625, 0.25, 0.625, 0.25, 0.625, 0.5, 0.625, 0.25, 0.625, 0.25, 0.625, 0.25, 0.625, 0.25, 0.625, 0.25, 0.625, 0.25, 0.625, 0.25, 0.625, 0.25, 0.625, 0.25, 0.625, 0.25, 0.625, 0.25, 0.625, 0.25, 0.625, 0.25, 0.625, 0.25, 0.625, 0.25, 0.625, 0.25, 0.875, 0.5, 0.625, 0.5, 0.625, 0.5, 0.875, 0.5, 0.625, 0.5, 0.625, 0.5, 0.625, 0.5, 0.625, 0.5, 0.875, 0.5, 0.625, 0.5, 0.625, 0.5, 0.875, 0.5, 0.625, 0.5, 0.625, 0.5, 0.625, 0.5, 0.625, 0.5, 0.625, 0.5, 0.625, 0.25, 0.625, 0.25, 0.625, 0.5, 0.625, 0.5, 0.625, 0.5, 0.625, 0.5, 0.625, 0.5, 0.625, 0.5, 0.625, 0.25, 0.625, 0.25, 0.625, 0.5, 0.625, 0.25, 0.625, 0.25, 0.625, 0.25, 0.625, 0.25, 0.625, 0.5, 0.625, 0.5, 0.625, 0.5, 0.625, 0.5, 0.625, 0.25, 0.625, 0.25, 0.625, 0.25, 0.625, 0.25, 0.625, 0.5, 0.625, 0.25, 0.625, 0.25, 0.625, 0.5, 0.625, 0.25, 0.625, 0.25, 0.625, 0.25, 0.625, 0.25, 0.875, 0.5, 0.625, 0.5, 0.625, 0.5, 0.875, 0.5, 0.625, 0.25, 0.625, 0.25, 0.625, 0.5, 0.625, 0.5, 0.875, 0.5, 0.625, 0.5, 0.625, 0.5, 0.875, 0.5, 0.625, 0.5, 0.625, 0.5, 0.625, 0.5, 0.625, 0.5, 0.625, 0.25, 0.625, 0.5, 0.625, 0.5, 0.625, 0.25, 0.625, 0.5, 0.625, 0.25, 0.625, 0.25, 0.625, 0.5, 0.625, 0.5, 0.625, 0.5, 0.625, 0.5, 0.625, 0.5, 0.625, 0.25, 0.625, 0.25, 0.625, 0.25, 0.625, 0.25, 0.625, 0.5, 0.625, 0.25, 0.625, 0.25, 0.625, 0.5, 0.625, 0.5, 0.625, 0.5, 0.625, 0.5, 0.625, 0.5, 0.625, 0.5, 0.625, 0.5, 0.625, 0.5, 0.625, 0.5, 0.625, 0.25, 0.625, 0.5, 0.625, 0.5, 0.625, 0.25, 0.625, 0.25, 0.625, 0.25, 0.625, 0.25, 0.625, 0.25, 0.625, 0.5, 0.625, 0.25, 0.625, 0.25, 0.625, 0.5, 0.625, 0.25, 0.625, 0.5, 0.625, 0.5, 0.625, 0.25, 0.625, 0.25, 0.625, 0.25, 0.625, 0.25, 0.625, 0.25, 0.625, 0.5, 0.625, 0.25, 0.625, 0.25, 0.625, 0.5, 0.875, 0.5, 0.625, 0.0, 0.625, 0.0, 0.875, 0.5, 0.625, 0.25, 0.625, 0.25, 0.625, 0.25, 0.625, 0.25, 0.625, 1.0, 0.625, 0.75, 0.625, 0.75, 0.625, 1.0, 0.625, 0.25, 0.625, 0.0, 0.625, 0.0, 0.625, 0.25, 0.625, 0.75, 0.625, 0.5, 0.625, 0.5, 0.625, 0.75, 0.625, 0.25, 0.625, 0.25, 0.625, 0.25, 0.625, 0.25, 0.625, 0.5, 0.625, 0.5, 0.625, 0.5, 0.625, 0.5, 0.625, 0.25, 0.625, 0.5, 0.625, 0.5, 0.625, 0.25, 0.625, 0.5, 0.625, 0.25, 0.625, 0.25, 0.625, 0.5, 0.625, 0.5, 0.625, 0.5, 0.625, 0.5, 0.625, 0.5, 0.625, 0.25, 0.625, 0.5, 0.625, 0.5, 0.625, 0.25, 0.625, 0.5, 0.625, 0.5, 0.625, 0.5, 0.625, 0.5, 0.625, 0.5, 0.625, 0.25, 0.625, 0.25, 0.625, 0.5, 0.625, 0.25, 0.625, 0.25, 0.625, 0.25, 0.625, 0.25, 0.625, 0.5, 0.625, 0.25, 0.625, 0.25, 0.625, 0.5, 0.625, 0.25, 0.625, 0.25, 0.625, 0.25, 0.625, 0.25, 0.625, 0.25, 0.625, 0.5, 0.625, 0.5, 0.625, 0.25, 0.625, 0.5, 0.0, 0.0, 0.625, 0.5, 0.625, 0.5, 0.625, 0.25, 0.625, 0.5, 0.625, 0.5, 0.625, 0.25, 0.625, 0.5, 0.625, 0.5, 0.625, 0.5, 0.625, 0.5, 0.625, 0.5, 0.625, 0.5, 0.625, 0.5, 0.625, 0.5, 0.625, 0.25, 0.625, 0.5, 0.625, 0.5, 0.625, 0.25, 0.625, 0.5, 0.625, 0.5, 0.625, 0.25, 0.625, 0.25, 0.625, 0.25, 0.625, 0.5, 0.625, 0.5, 0.625, 0.25, 0.625, 0.5, 0.625, 0.25, 0.625, 0.25, 0.625, 0.5, 0.625, 0.5, 0.625, 0.5, 0.0, 0.0, 0.625, 0.5, 0.125, 0.5, 0.375, 1.0, 0.625, 1.0, 0.625, 0.25, 0.625, 0.75, 0.625, 0.5, 0.625, 0.5, 0.625, 0.75, 0.375, 0.75, 0.375, 0.5, 0.625, 0.5, 0.625, 0.75, 0.375, 0.25, 0.625, 0.25, 0.5941, 0.25, 0.625, 0.25, 0.625, 0.5, 0.5941, 0.5, 0.5941, 0.25, 0.625, 0.25, 0.625, 0.5, 0.625, 0.5, 0.625, 0.25, 0.625, 0.25, 0.625, 0.25, 0.625, 0.25, 0.625, 0.25, 0.625, 0.25, 0.625, 0.25, 0.625, 0.25, 0.625, 0.25, 0.625, 0.25, 0.625, 0.25, 0.625, 0.25, 0.625, 0.5, 0.625, 0.25, 0.625, 0.25, 0.625, 0.5, 0.625, 0.25, 0.625, 0.25, 0.625, 0.25, 0.625, 0.25, 0.625, 0.5, 0.625, 0.25, 0.625, 0.25, 0.625, 0.5, 0.625, 0.25, 0.625, 0.5, 0.625, 0.5, 0.625, 0.25, 0.625, 0.5, 0.625, 0.5, 0.625, 0.5, 0.625, 0.5, 0.625, 0.25, 0.625, 0.25, 0.625, 0.25, 0.625, 0.25, 0.625, 0.25, 0.625, 0.5, 0.625, 0.5, 0.625, 0.25, 0.625, 0.5, 0.625, 0.5, 0.625, 0.5, 0.625, 0.5, 0.625, 0.25, 0.625, 0.25, 0.625, 0.25, 0.625, 0.25, 0.625, 0.5, 0.625, 0.25, 0.625, 0.25, 0.625, 0.5, 0.625, 0.25, 0.625, 0.5, 0.625, 0.5, 0.625, 0.25, 0.625, 0.25, 0.625, 0.25, 0.625, 0.25, 0.625, 0.25, 0.625, 0.5, 0.625, 0.25, 0.625, 0.25, 0.625, 0.5, 0.625, 0.5, 0.625, 0.25, 0.625, 0.25, 0.625, 0.5, 0.625, 0.5, 0.625, 0.5, 0.625, 0.5, 0.625, 0.5, 0.625, 0.25, 0.625, 0.5, 0.625, 0.5, 0.625, 0.25, 0.0, 0.0, 0.0, 0.0, 0.0, 0.0, 0.0, 0.0, 0.625, 0.5, 0.625, 0.5, 0.625, 0.5, 0.625, 0.5, 0.625, 0.25, 0.625, 0.5, 0.625, 0.5, 0.625, 0.25, 0.625, 0.25, 0.625, 0.25, 0.625, 0.25, 0.625, 0.25, 0.0, 0.0, 0.625, 0.25, 0.625, 0.25, 0.0, 0.0, 0.0, 0.0, 0.0, 0.0, 0.625, 0.25, 0.625, 0.25, 0.875, 0.5, 0.625, 0.5, 0.625, 0.5, 0.875, 0.5, 0.625, 0.25, 0.625, 0.25, 0.625, 0.25, 0.625, 0.25, 0.625, 0.5, 0.625, 0.25, 0.625, 0.25, 0.625, 0.5, 0.625, 0.5, 0.625, 0.5, 0.625, 0.5, 0.625, 0.5, 0.625, 0.25, 0.625, 0.25, 0.625, 0.25, 0.625, 0.25, 0.625, 0.25, 0.625, 0.25, 0.625, 0.25, 0.625, 0.25, 0.875, 0.5, 0.625, 0.5, 0.625, 0.5, 0.875, 0.5, 0.625, 0.5, 0.625, 0.5, 0.625, 0.5, 0.625, 0.5, 0.625, 0.5, 0.875, 0.5, 0.875, 0.5, 0.625, 0.5, 0.625, 0.5, 0.875, 0.5, 0.875, 0.5, 0.625, 0.5, 0.625, 0.5, 0.625, 0.5, 0.625, 0.5, 0.625, 0.5, 0.875, 0.5, 0.625, 0.5, 0.625, 0.5, 0.875, 0.5, 0.625, 0.5, 0.625, 0.5, 0.625, 0.5, 0.625, 0.5, 0.625, 0.5, 0.625, 0.5, 0.625, 0.5, 0.625, 0.5, 0.875, 0.5, 0.625, 0.5, 0.625, 0.5, 0.875, 0.5, 0.625, 0.25, 0.625, 0.25, 0.625, 0.25, 0.625, 0.25, 0.625, 0.25, 0.625, 0.25, 0.625, 0.25, 0.625, 0.25, 0.875, 0.5, 0.625, 0.5, 0.625, 0.5, 0.875, 0.5, 0.625, 0.25, 0.625, 0.25, 0.625, 0.25, 0.625, 0.25, 0.625, 0.5, 0.875, 0.5, 0.875, 0.5, 0.625, 0.5, 0.625, 0.5, 0.625, 0.5, 0.625, 0.5, 0.625, 0.5, 0.625, 0.5, 0.875, 0.5, 0.875, 0.5, 0.625, 0.5, 0.625, 0.5, 0.625, 0.5, 0.625, 0.5, 0.625, 0.5, 0.875, 0.5, 0.625, 0.5, 0.625, 0.5, 0.875, 0.5, 0.625, 0.5, 0.625, 0.5, 0.625, 0.5, 0.625, 0.5, 0.875, 0.5, 0.625, 0.5, 0.625, 0.5, 0.875, 0.5, 0.625, 0.25, 0.625, 0.25, 0.625, 0.25, 0.625, 0.25, 0.625, 0.5, 0.875, 0.5, 0.875, 0.5, 0.625, 0.5, 0.625, 0.5, 0.625, 0.5, 0.875, 0.5, 0.875, 0.5, 0.875, 0.5, 0.625, 0.5, 0.625, 0.5, 0.875, 0.5, 0.625, 0.25, 0.625, 0.25, 0.625, 0.25, 0.625, 0.25, 0.625, 0.5, 0.875, 0.5, 0.875, 0.5, 0.625, 0.5, 0.875, 0.5, 0.875, 0.5, 0.625, 0.25, 0.625, 0.25, 0.625, 0.5, 0.7585, 0.3835, 0.875, 0.5, 0.625, 0.5, 0.625, 0.5, 0.625, 0.25, 0.7585, 0.3835, 0.625, 0.5, 0.875, 0.5, 0.875, 0.5, 0.625, 0.25, 0.625, 0.25, 0.625, 0.5, 0.625, 0.5, 0.875, 0.5, 0.875, 0.5, 0.625, 0.5, 0.625, 0.5, 0.625, 0.5, 0.625, 0.5, 0.625, 0.5, 0.875, 0.5, 0.875, 0.5, 0.625, 0.5, 0.625, 0.25, 0.625, 0.25, 0.625, 0.25, 0.625, 0.25, 0.875, 0.5, 0.625, 0.5, 0.625, 0.5, 0.875, 0.5, 0.625, 0.5, 0.625, 0.5, 0.625, 0.5, 0.625, 0.5, 0.625, 0.25, 0.625, 0.5, 0.625, 0.5, 0.625, 0.25, 0.625, 0.5, 0.625, 0.5, 0.625, 0.5, 0.625, 0.5, 0.625, 0.5, 0.625, 0.25, 0.625, 0.25, 0.625, 0.5, 0.625, 0.25, 0.0, 0.0, 0.625, 0.25, 0.625, 0.25, 0.0, 0.0, 0.625, 0.25, 0.625, 0.25, 0.0, 0.0, 0.625, 0.25, 0.625, 0.25, 0.0, 0.0, 0.625, 0.25, 0.625, 0.5, 0.625, 0.5, 0.625, 0.25, 0.625, 0.25, 0.625, 0.25, 0.625, 0.25, 0.625, 1.0, 0.625, 1.0, 0.375, 0.25, 0.375, 0.5, 0.5941, 0.5, 0.5941, 0.25, 0.375, 0.75, 0.375, 1.0, 0.625, 1.0, 0.625, 0.75, 0.125, 0.5, 0.125, 0.75, 0.375, 0.75, 0.375, 0.5, 0.625, 0.75, 0.625, 0.75, 0.625, 0.5, 0.625, 0.5, 0.625, 0.5, 0.625, 0.5, 0.625, 0.25, 0.625, 0.25, 0.625, 1.0, 0.625, 1.0, 0.625, 0.75, 0.625, 0.75, 0.625, 0.5, 0.5941, 0.5, 0.375, 0.5, 0.625, 1.0, 0.625, 1.0, 0.625, 0.75, 0.625, 0.75, 0.625, 0.25, 0.625, 0.25, 0.625, 0.0, 0.625, 0.0, 0.625, 1.0, 0.625, 1.0, 0.625, 0.75, 0.625, 0.75, 0.625, 0.5, 0.625, 0.5, 0.625, 0.25, 0.625, 0.25, 0.625, 0.75, 0.625, 0.75, 0.625, 0.5, 0.625, 0.5, 0.625, 0.5, 0.625, 0.5, 0.625, 0.25, 0.625, 0.25, 0.625, 0.75, 0.625, 0.75, 0.625, 0.5, 0.625, 0.5, 0.625, 0.25, 0.625, 0.25, 0.625, 0.0, 0.625, 0.0, 0.625, 1.0, 0.625, 1.0, 0.625, 0.75, 0.625, 0.75, 0.625, 0.25, 0.625, 0.25, 0.625, 0.0, 0.625, 0.0, 0.625, 1.0, 0.625, 1.0, 0.625, 0.75, 0.625, 0.75, 0.625, 0.5, 0.625, 0.5, 0.625, 0.25, 0.625, 0.25, 0.625, 0.5, 0.625, 0.5, 0.875, 0.5, 0.875, 0.5, 0.625, 0.75, 0.625, 0.0, 0.875, 0.5, 0.625, 0.5, 0.625, 0.75, 0.625, 0.75, 0.625, 0.5, 0.625, 0.5, 0.625, 0.5, 0.625, 0.5, 0.875, 0.5, 0.875, 0.5, 0.625, 1.0, 0.625, 1.0, 0.625, 0.75, 0.625, 0.75, 0.625, 0.75, 0.625, 0.75, 0.625, 0.5, 0.625, 0.5, 0.625, 0.5, 0.625, 0.5, 0.875, 0.5, 0.875, 0.5, 0.625, 0.75, 0.625, 0.75, 0.625, 0.5, 0.625, 0.5, 0.875, 0.5, 0.875, 0.5, 0.625, 0.0, 0.625, 0.0, 0.875, 0.5, 0.875, 0.5, 0.625, 0.0, 0.625, 0.0, 0.625, 0.75, 0.625, 0.75, 0.625, 0.5, 0.625, 0.5, 0.625, 1.0, 0.625, 1.0, 0.625, 0.75, 0.625, 0.75, 0.625, 0.5, 0.625, 0.5, 0.875, 0.5, 0.875, 0.5, 0.625, 1.0, 0.625, 1.0, 0.625, 0.75, 0.625, 0.75, 0.875, 0.5, 0.875, 0.5, 0.625, 0.0, 0.625, 0.0, 0.625, 0.0, 0.625, 0.25, 0.875, 0.5, 0.875, 0.5, 0.625, 0.5, 0.625, 0.75, 0.625, 0.5, 0.625, 0.5, 0.625, 0.5, 0.625, 0.5, 0.875, 0.5, 0.875, 0.5, 0.625, 0.25, 0.625, 0.25, 0.625, 0.25, 0.625, 0.25, 0.625, 0.25, 0.625, 0.25, 0.625, 0.25, 0.625, 0.25, 0.625, 0.5, 0.625, 0.5, 0.625, 0.25, 0.625, 0.25, 0.625, 0.5, 0.625, 0.5, 0.875, 0.5, 0.875, 0.5, 0.625, 0.5, 0.625, 0.5, 0.625, 0.5, 0.625, 0.5, 0.875, 0.5, 0.875, 0.5, 0.625, 0.5, 0.625, 0.5, 0.875, 0.5, 0.875, 0.5, 0.625, 0.5, 0.625, 0.5, 0.625, 0.5, 0.625, 0.5, 0.625, 0.5, 0.625, 0.5, 0.625, 0.5, 0.625, 0.5, 0.625, 0.25, 0.625, 0.25, 0.625, 0.5, 0.625, 0.5, 0.625, 0.5, 0.625, 0.5, 0.625, 0.5, 0.625, 0.5, 0.625, 0.5, 0.625, 0.5, 0.625, 0.5, 0.625, 0.5, 0.625, 0.25, 0.625, 0.25, 0.625, 0.25, 0.625, 0.25, 0.625, 0.25, 0.625, 0.25, 0.625, 0.25, 0.625, 0.25, 0.625, 0.25, 0.625, 0.25, 0.625, 0.25, 0.625, 0.25, 0.625, 0.25, 0.625, 0.25, 0.625, 0.25, 0.625, 0.25, 0.625, 0.25, 0.625, 0.25, 0.875, 0.5, 0.875, 0.5, 0.625, 0.5, 0.625, 0.5, 0.625, 0.5, 0.625, 0.5, 0.625, 0.5, 0.625, 0.5, 0.875, 0.5, 0.875, 0.5, 0.625, 0.5, 0.625, 0.5, 0.625, 0.5, 0.625, 0.5, 0.625, 0.5, 0.625, 0.5, 0.625, 0.5, 0.625, 0.5, 0.625, 0.25, 0.625, 0.25, 0.625, 0.5, 0.625, 0.5, 0.625, 0.5, 0.625, 0.5, 0.625, 0.5, 0.625, 0.5, 0.625, 0.25, 0.625, 0.25, 0.625, 0.25, 0.625, 0.25, 0.625, 0.25, 0.625, 0.25, 0.625, 0.5, 0.625, 0.5, 0.625, 0.5, 0.625, 0.5, 0.625, 0.25, 0.625, 0.25, 0.625, 0.25, 0.625, 0.25, 0.625, 0.5, 0.625, 0.5, 0.625, 0.25, 0.625, 0.25, 0.625, 0.25, 0.625, 0.25, 0.625, 0.25, 0.625, 0.25, 0.875, 0.5, 0.875, 0.5, 0.625, 0.5, 0.625, 0.5, 0.625, 0.25, 0.625, 0.5, 0.625, 0.5, 0.625, 0.25, 0.875, 0.5, 0.875, 0.5, 0.625, 0.5, 0.625, 0.5, 0.625, 0.5, 0.625, 0.5, 0.625, 0.5, 0.625, 0.5, 0.625, 0.25, 0.625, 0.25, 0.625, 0.5, 0.625, 0.5, 0.625, 0.5, 0.625, 0.5, 0.625, 0.25, 0.625, 0.25, 0.625, 0.5, 0.625, 0.5, 0.625, 0.5, 0.625, 0.5, 0.625, 0.25, 0.625, 0.25, 0.625, 0.25, 0.625, 0.25, 0.625, 0.5, 0.625, 0.5, 0.625, 0.25, 0.625, 0.25, 0.625, 0.5, 0.625, 0.5, 0.625, 0.5, 0.625, 0.5, 0.625, 0.5, 0.625, 0.5, 0.625, 0.5, 0.625, 0.5, 0.625, 0.25, 0.625, 0.25, 0.625, 0.5, 0.625, 0.5, 0.625, 0.25, 0.625, 0.25, 0.625, 0.25, 0.625, 0.25, 0.625, 0.5, 0.625, 0.5, 0.625, 0.25, 0.625, 0.25, 0.625, 0.25, 0.625, 0.25, 0.625, 0.5, 0.625, 0.5, 0.625, 0.25, 0.625, 0.25, 0.625, 0.25, 0.625, 0.25, 0.625, 0.5, 0.625, 0.5, 0.625, 0.25, 0.625, 0.25, 0.875, 0.5, 0.875, 0.5, 0.625, 0.0, 0.625, 0.0, 0.625, 0.25, 0.625, 0.25, 0.625, 0.25, 0.625, 0.25, 0.625, 1.0, 0.625, 1.0, 0.625, 0.75, 0.625, 0.75, 0.625, 0.25, 0.625, 0.25, 0.625, 0.0, 0.625, 0.0, 0.625, 0.75, 0.625, 0.75, 0.625, 0.5, 0.625, 0.5, 0.625, 0.25, 0.625, 0.25, 0.625, 0.25, 0.625, 0.25, 0.625, 0.5, 0.625, 0.5, 0.625, 0.5, 0.625, 0.5, 0.625, 0.25, 0.625, 0.25, 0.625, 0.5, 0.625, 0.5, 0.625, 0.5, 0.625, 0.5, 0.625, 0.25, 0.625, 0.25, 0.625, 0.5, 0.625, 0.5, 0.625, 0.5, 0.625, 0.5, 0.625, 0.25, 0.625, 0.25, 0.625, 0.5, 0.625, 0.5, 0.625, 0.5, 0.625, 0.5, 0.625, 0.5, 0.625, 0.5, 0.625, 0.5, 0.625, 0.5, 0.625, 0.25, 0.625, 0.25, 0.625, 0.25, 0.625, 0.25, 0.625, 0.25, 0.625, 0.25, 0.625, 0.5, 0.625, 0.5, 0.625, 0.25, 0.625, 0.25, 0.625, 0.25, 0.625, 0.25, 0.625, 0.25, 0.625, 0.25, 0.625, 0.25, 0.625, 0.25, 0.625, 0.5, 0.625, 0.5, 0.625, 0.5, 0.625, 0.5, 0.625, 0.5, 0.0, 0.0, 0.625, 0.25, 0.625, 0.25, 0.625, 0.5, 0.625, 0.5, 0.625, 0.5, 0.625, 0.5, 0.625, 0.5, 0.625, 0.5, 0.625, 0.5, 0.625, 0.5, 0.625, 0.5, 0.625, 0.5, 0.625, 0.25, 0.625, 0.25, 0.625, 0.5, 0.625, 0.5, 0.625, 0.5, 0.625, 0.25, 0.625, 0.25, 0.625, 0.5, 0.625, 0.25, 0.625, 0.25, 0.625, 0.5, 0.625, 0.5, 0.625, 0.5, 0.625, 0.5, 0.625, 0.25, 0.625, 0.25, 0.625, 0.5, 0.625, 0.5, 0.0, 0.0, 0.625, 0.5, 0.125, 0.5, 0.625, 0.25, 0.625, 1.0, 0.375, 1.0, 0.625, 0.75, 0.625, 0.75, 0.625, 0.5, 0.625, 0.5, 0.375, 0.75, 0.625, 0.75, 0.625, 0.5, 0.375, 0.5, 0.375, 0.25, 0.5941, 0.25, 0.625, 0.25, 0.625, 0.25, 0.5941, 0.25, 0.5941, 0.5, 0.625, 0.5, 0.625, 0.25, 0.625, 0.25, 0.625, 0.5, 0.625, 0.5, 0.625, 0.25, 0.625, 0.25, 0.625, 0.25, 0.625, 0.25, 0.625, 0.25, 0.625, 0.25, 0.625, 0.25, 0.625, 0.25, 0.625, 0.25, 0.625, 0.25, 0.625, 0.25, 0.625, 0.5, 0.625, 0.5, 0.625, 0.25, 0.625, 0.25, 0.625, 0.25, 0.625, 0.25, 0.625, 0.25, 0.625, 0.25, 0.625, 0.5, 0.625, 0.5, 0.625, 0.25, 0.625, 0.25, 0.625, 0.25, 0.625, 0.25, 0.625, 0.5, 0.625, 0.5, 0.625, 0.5, 0.625, 0.5, 0.625, 0.5, 0.625, 0.5, 0.625, 0.25, 0.625, 0.25, 0.625, 0.25, 0.625, 0.25, 0.625, 0.25, 0.625, 0.25, 0.625, 0.5, 0.625, 0.5, 0.625, 0.5, 0.625, 0.5, 0.625, 0.5, 0.625, 0.5, 0.625, 0.25, 0.625, 0.25, 0.625, 0.25, 0.625, 0.25, 0.625, 0.5, 0.625, 0.5, 0.625, 0.25, 0.625, 0.25, 0.625, 0.25, 0.625, 0.25, 0.625, 0.5, 0.625, 0.5, 0.625, 0.25, 0.625, 0.25, 0.625, 0.25, 0.625, 0.25, 0.625, 0.5, 0.625, 0.5, 0.625, 0.25, 0.625, 0.25, 0.625, 0.5, 0.625, 0.5, 0.625, 0.25, 0.625, 0.25, 0.625, 0.5, 0.625, 0.5, 0.625, 0.5, 0.625, 0.5, 0.625, 0.25, 0.625, 0.25, 0.625, 0.5, 0.625, 0.5, 0.0, 0.0, 0.0, 0.0, 0.0, 0.0, 0.0, 0.0, 0.625, 0.5, 0.625, 0.5, 0.625, 0.5, 0.625, 0.5, 0.625, 0.25, 0.625, 0.25, 0.625, 0.5, 0.625, 0.5, 0.625, 0.25, 0.625, 0.25, 0.625, 0.25, 0.625, 0.25, 0.0, 0.0, 0.0, 0.0, 0.625, 0.25, 0.625, 0.25, 0.0, 0.0, 0.625, 0.25, 0.625, 0.25, 0.0, 0.0, 0.875, 0.5, 0.875, 0.5, 0.625, 0.5, 0.625, 0.5, 0.625, 0.25, 0.625, 0.25, 0.625, 0.25, 0.625, 0.25, 0.625, 0.5, 0.625, 0.5, 0.625, 0.25, 0.625, 0.25, 0.625, 0.5, 0.625, 0.5, 0.625, 0.5, 0.625, 0.5, 0.625, 0.25, 0.625, 0.25, 0.625, 0.25, 0.625, 0.25, 0.625, 0.25, 0.625, 0.25, 0.625, 0.25, 0.625, 0.25, 0.875, 0.5, 0.875, 0.5, 0.625, 0.5, 0.625, 0.5, 0.625, 0.5, 0.625, 0.5, 0.625, 0.5, 0.625, 0.5, 0.625, 0.5, 0.625, 0.5, 0.875, 0.5, 0.875, 0.5, 0.625, 0.5, 0.625, 0.5, 0.875, 0.5, 0.875, 0.5, 0.625, 0.5, 0.625, 0.5, 0.625, 0.5, 0.625, 0.5, 0.875, 0.5, 0.875, 0.5, 0.625, 0.5, 0.625, 0.5, 0.625, 0.5, 0.625, 0.5, 0.625, 0.5, 0.625, 0.5, 0.625, 0.5, 0.625, 0.5, 0.625, 0.5, 0.625, 0.5, 0.875, 0.5, 0.875, 0.5, 0.625, 0.5, 0.625, 0.5, 0.625, 0.25, 0.625, 0.25, 0.625, 0.25, 0.625, 0.25, 0.625, 0.25, 0.625, 0.25, 0.625, 0.25, 0.625, 0.25, 0.875, 0.5, 0.875, 0.5, 0.625, 0.5, 0.625, 0.5, 0.625, 0.25, 0.625, 0.25, 0.625, 0.25, 0.625, 0.25, 0.625, 0.5, 0.625, 0.5, 0.875, 0.5, 0.875, 0.5, 0.625, 0.5, 0.625, 0.5, 0.625, 0.5, 0.625, 0.5, 0.625, 0.5, 0.625, 0.5, 0.875, 0.5, 0.875, 0.5, 0.625, 0.5, 0.625, 0.5, 0.625, 0.5, 0.625, 0.5, 0.875, 0.5, 0.875, 0.5, 0.625, 0.5, 0.625, 0.5, 0.625, 0.5, 0.625, 0.5, 0.625, 0.5, 0.625, 0.5, 0.875, 0.5, 0.875, 0.5, 0.625, 0.5, 0.625, 0.5, 0.625, 0.25, 0.625, 0.25, 0.625, 0.25, 0.625, 0.25, 0.625, 0.5, 0.625, 0.5, 0.875, 0.5, 0.875, 0.5, 0.625, 0.5, 0.875, 0.5, 0.875, 0.5, 0.625, 0.5, 0.875, 0.5, 0.875, 0.5, 0.625, 0.5, 0.625, 0.5, 0.625, 0.25, 0.625, 0.25, 0.625, 0.25, 0.625, 0.25, 0.625, 0.5, 0.625, 0.5, 0.875, 0.5, 0.875, 0.5, 0.875, 0.5, 0.625, 0.25, 0.625, 0.25, 0.875, 0.5, 0.625, 0.5, 0.625, 0.5, 0.875, 0.5, 0.7585, 0.3835, 0.625, 0.5, 0.625, 0.5, 0.7585, 0.3835, 0.625, 0.25, 0.875, 0.5, 0.625, 0.25, 0.625, 0.25, 0.875, 0.5, 0.625, 0.5, 0.875, 0.5, 0.875, 0.5, 0.625, 0.5, 0.625, 0.5, 0.625, 0.5, 0.625, 0.5, 0.625, 0.5, 0.625, 0.5, 0.625, 0.5, 0.875, 0.5, 0.875, 0.5, 0.625, 0.25, 0.625, 0.25, 0.625, 0.25, 0.625, 0.25, 0.875, 0.5, 0.875, 0.5, 0.625, 0.5, 0.625, 0.5, 0.625, 0.5, 0.625, 0.5, 0.625, 0.5, 0.625, 0.5, 0.625, 0.25, 0.625, 0.25, 0.625, 0.5, 0.625, 0.5, 0.625, 0.5, 0.625, 0.5, 0.625, 0.5, 0.625, 0.5, 0.625, 0.5, 0.625, 0.5, 0.625, 0.25, 0.625, 0.25, 0.625, 0.25, 0.625, 0.25, 0.0, 0.0, 0.625, 0.25, 0.625, 0.25, 0.0, 0.0, 0.625, 0.25, 0.625, 0.25, 0.0, 0.0, 0.625, 0.25, 0.625, 0.25, 0.0, 0.0, 0.625, 0.5, 0.875, 0.5, 0.875, 0.6834, 0.625, 0.6834, 0.375, 0.25, 0.625, 0.25, 0.625, 0.5, 0.375, 0.5, 0.125, 0.5, 0.375, 0.5, 0.375, 0.75, 0.125, 0.75, 0.625, 0.6834, 0.875, 0.6834, 0.875, 0.7081, 0.625, 0.7081, 0.625, 0.7081, 0.875, 0.7081, 0.875, 0.75, 0.625, 0.75, 0.625, 0.75, 0.625, 1.0, 0.5883, 1.0, 0.5883, 0.75, 0.5883, 0.75, 0.5883, 1.0, 0.5584, 1.0, 0.5584, 0.75, 0.375, 0.75, 0.5584, 0.75, 0.5584, 1.0, 0.375, 1.0, 0.625, 0.5, 0.875, 0.5, 0.875, 0.6834, 0.625, 0.6834, 0.375, 0.25, 0.625, 0.25, 0.625, 0.5, 0.375, 0.5, 0.125, 0.5, 0.375, 0.5, 0.375, 0.75, 0.125, 0.75, 0.625, 0.6834, 0.875, 0.6834, 0.875, 0.7081, 0.625, 0.7081, 0.625, 0.7081, 0.875, 0.7081, 0.875, 0.75, 0.625, 0.75, 0.625, 0.75, 0.625, 1.0, 0.5883, 1.0, 0.5883, 0.75, 0.5883, 0.75, 0.5883, 1.0, 0.5584, 1.0, 0.5584, 0.75, 0.375, 0.75, 0.5584, 0.75, 0.5584, 1.0, 0.375, 1.0, 0.625, 0.509, 0.875, 0.509, 0.875, 0.741, 0.625, 0.741, 0.125, 0.5, 0.375, 0.5, 0.375, 0.75, 0.125, 0.75, 0.375, 0.25, 0.616, 0.25, 0.616, 0.5, 0.375, 0.5, 0.625, 0.25, 0.625, 0.5, 0.616, 0.5, 0.616, 0.25, 0.625, 0.75, 0.625, 1.0, 0.616, 1.0, 0.616, 0.75, 0.375, 0.75, 0.616, 0.75, 0.616, 1.0, 0.375, 1.0, 0.625, 0.509, 0.875, 0.509, 0.875, 0.741, 0.625, 0.741, 0.125, 0.5, 0.375, 0.5, 0.375, 0.75, 0.125, 0.75, 0.375, 0.25, 0.616, 0.25, 0.616, 0.5, 0.375, 0.5, 0.625, 0.25, 0.625, 0.5, 0.616, 0.5, 0.616, 0.25, 0.625, 0.75, 0.625, 1.0, 0.616, 1.0, 0.616, 0.75, 0.375, 0.75, 0.616, 0.75, 0.616, 1.0, 0.375, 1.0, 0.625, 0.509, 0.875, 0.509, 0.875, 0.741, 0.625, 0.741, 0.125, 0.5, 0.375, 0.5, 0.375, 0.75, 0.125, 0.75, 0.375, 0.25, 0.616, 0.25, 0.616, 0.5, 0.375, 0.5, 0.625, 0.25, 0.625, 0.5, 0.616, 0.5, 0.616, 0.25, 0.625, 0.75, 0.625, 1.0, 0.616, 1.0, 0.616, 0.75, 0.375, 0.75, 0.616, 0.75, 0.616, 1.0, 0.375, 1.0, 0.625, 0.509, 0.875, 0.509, 0.875, 0.741, 0.625, 0.741, 0.125, 0.5, 0.375, 0.5, 0.375, 0.75, 0.125, 0.75, 0.375, 0.25, 0.616, 0.25, 0.616, 0.5, 0.375, 0.5, 0.625, 0.25, 0.625, 0.5, 0.616, 0.5, 0.616, 0.25, 0.625, 0.75, 0.625, 1.0, 0.616, 1.0, 0.616, 0.75, 0.375, 0.75, 0.616, 0.75, 0.616, 1.0, 0.375, 1.0, 0.625, 0.509, 0.875, 0.509, 0.875, 0.741, 0.625, 0.741, 0.125, 0.5, 0.375, 0.5, 0.375, 0.75, 0.125, 0.75, 0.375, 0.25, 0.616, 0.25, 0.616, 0.5, 0.375, 0.5, 0.625, 0.25, 0.625, 0.5, 0.616, 0.5, 0.616, 0.25, 0.625, 0.75, 0.625, 1.0, 0.616, 1.0, 0.616, 0.75, 0.375, 0.75, 0.616, 0.75, 0.616, 1.0, 0.375, 1.0, 0.625, 0.509, 0.875, 0.509, 0.875, 0.741, 0.625, 0.741, 0.125, 0.5, 0.375, 0.5, 0.375, 0.75, 0.125, 0.75, 0.375, 0.25, 0.616, 0.25, 0.616, 0.5, 0.375, 0.5, 0.625, 0.25, 0.625, 0.5, 0.616, 0.5, 0.616, 0.25, 0.625, 0.75, 0.625, 1.0, 0.616, 1.0, 0.616, 0.75, 0.375, 0.75, 0.616, 0.75, 0.616, 1.0, 0.375, 1.0, 0.625, 0.509, 0.875, 0.509, 0.875, 0.741, 0.625, 0.741, 0.125, 0.5, 0.375, 0.5, 0.375, 0.75, 0.125, 0.75, 0.375, 0.25, 0.616, 0.25, 0.616, 0.5, 0.375, 0.5, 0.625, 0.25, 0.625, 0.5, 0.616, 0.5, 0.616, 0.25, 0.625, 0.75, 0.625, 1.0, 0.616, 1.0, 0.616, 0.75, 0.375, 0.75, 0.616, 0.75, 0.616, 1.0, 0.375, 1.0, 0.625, 0.509, 0.875, 0.509, 0.875, 0.741, 0.625, 0.741, 0.125, 0.5, 0.375, 0.5, 0.375, 0.75, 0.125, 0.75, 0.375, 0.25, 0.616, 0.25, 0.616, 0.5, 0.375, 0.5, 0.625, 0.25, 0.625, 0.5, 0.616, 0.5, 0.616, 0.25, 0.625, 0.75, 0.625, 1.0, 0.616, 1.0, 0.616, 0.75, 0.375, 0.75, 0.616, 0.75, 0.616, 1.0, 0.375, 1.0, 0.625, 0.509, 0.875, 0.509, 0.875, 0.741, 0.625, 0.741, 0.125, 0.5, 0.375, 0.5, 0.375, 0.75, 0.125, 0.75, 0.375, 0.25, 0.616, 0.25, 0.616, 0.5, 0.375, 0.5, 0.625, 0.25, 0.625, 0.5, 0.616, 0.5, 0.616, 0.25, 0.625, 0.75, 0.625, 1.0, 0.616, 1.0, 0.616, 0.75, 0.375, 0.75, 0.616, 0.75, 0.616, 1.0, 0.375, 1.0])
me_park_bench_mesh.update()

# ---- objects
ob_sitheightmesh_001 = bpy.data.objects.new('SitHeightMesh.001', me_sitheightmesh_001)
ob_park_bench_obj = bpy.data.objects.new('park_bench_obj', me_park_bench_mesh)

# ---- transforms, parenting, visibility, modifiers, constraints
ob_sitheightmesh_001.location = (0.0, 0.0, 0.0)
ob_park_bench_obj.location = (0.0, 0.0, 0.0)
ob_park_bench_obj.scale = (0.4608, 1.163, 0.2817)
_m = ob_park_bench_obj.modifiers.new('Auto Smooth', 'NODES')
_m.node_group = ng_auto_smooth
_gi = [s.identifier for s in ng_auto_smooth.interface.items_tree if s.item_type == 'SOCKET' and s.in_out == 'INPUT']
_m[_gi[1]] = 0.5236  # Angle

# ---- collection membership
scene.collection.objects.link(ob_sitheightmesh_001)
col_park_bench.objects.link(ob_park_bench_obj)

# ---- scene / render settings (as saved in the file)
scene.frame_start = 1; scene.frame_end = 250; scene.frame_set(0)
scene.render.engine = 'BLENDER_EEVEE_NEXT'
scene.cycles.sampling_pattern = 'TABULATED_SOBOL'
scene.view_settings.view_transform = 'Filmic'
bpy.context.view_layer.update()

# ---- added for rendering (the .blend has no active camera and no usable light): camera, sun
cam_auto = bpy.data.cameras.new('AutoCamera')
cam_auto.lens = 50.0
cam_auto.sensor_width = 36.0
cam_auto.clip_end = 1000.0
ob_auto_camera = bpy.data.objects.new('AutoCamera', cam_auto)
scene.collection.objects.link(ob_auto_camera)
ob_auto_camera.location = (1.66985, -1.96186, 1.75974)
ob_auto_camera.rotation_euler = (1.09748, -7.21219e-08, 0.694738)
scene.camera = ob_auto_camera
light_auto_sun = bpy.data.lights.new('AutoSun', 'SUN')
light_auto_sun.energy = 3.0
light_auto_sun.angle = 0.0523599
ob_auto_sun = bpy.data.objects.new('AutoSun', light_auto_sun)
scene.collection.objects.link(ob_auto_sun)
ob_auto_sun.rotation_euler = (0.872665, 0.174533, 0.523599)
bpy.context.view_layer.update()
